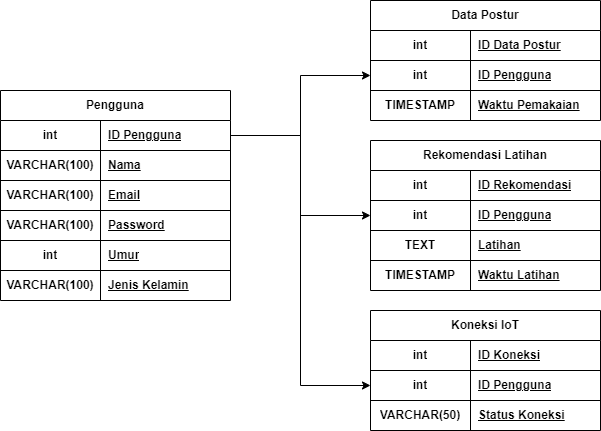

The diagram above was exported from draw.io. Its source (the exported page's mxGraphModel, read from the mxfile embedded in the PNG):
<mxGraphModel dx="993" dy="528" grid="1" gridSize="10" guides="1" tooltips="1" connect="1" arrows="1" fold="1" page="1" pageScale="1" pageWidth="827" pageHeight="1169" math="0" shadow="0">
  <root>
    <mxCell id="0" />
    <mxCell id="1" parent="0" />
    <mxCell id="2" value="Pengguna" style="shape=table;startSize=30;container=1;collapsible=1;childLayout=tableLayout;fixedRows=1;rowLines=0;fontStyle=1;align=center;resizeLast=1;html=1;whiteSpace=wrap;" vertex="1" parent="1">
      <mxGeometry x="70" y="140" width="230" height="210" as="geometry" />
    </mxCell>
    <mxCell id="3" value="" style="shape=tableRow;horizontal=0;startSize=0;swimlaneHead=0;swimlaneBody=0;fillColor=none;collapsible=0;dropTarget=0;points=[[0,0.5],[1,0.5]];portConstraint=eastwest;top=0;left=0;right=0;bottom=1;html=1;" vertex="1" parent="2">
      <mxGeometry y="30" width="230" height="30" as="geometry" />
    </mxCell>
    <mxCell id="4" value="int" style="shape=partialRectangle;connectable=0;fillColor=none;top=0;left=0;bottom=0;right=0;fontStyle=1;overflow=hidden;html=1;whiteSpace=wrap;" vertex="1" parent="3">
      <mxGeometry width="100" height="30" as="geometry">
        <mxRectangle width="100" height="30" as="alternateBounds" />
      </mxGeometry>
    </mxCell>
    <mxCell id="5" value="ID Pengguna" style="shape=partialRectangle;connectable=0;fillColor=none;top=0;left=0;bottom=0;right=0;align=left;spacingLeft=6;fontStyle=5;overflow=hidden;html=1;whiteSpace=wrap;" vertex="1" parent="3">
      <mxGeometry x="100" width="130" height="30" as="geometry">
        <mxRectangle width="130" height="30" as="alternateBounds" />
      </mxGeometry>
    </mxCell>
    <mxCell id="6" style="shape=tableRow;horizontal=0;startSize=0;swimlaneHead=0;swimlaneBody=0;fillColor=none;collapsible=0;dropTarget=0;points=[[0,0.5],[1,0.5]];portConstraint=eastwest;top=0;left=0;right=0;bottom=1;html=1;flipV=1;flipH=0;" vertex="1" parent="2">
      <mxGeometry y="60" width="230" height="30" as="geometry" />
    </mxCell>
    <mxCell id="7" value="VARCHAR(100)" style="shape=partialRectangle;connectable=0;fillColor=none;top=0;left=0;bottom=0;right=0;fontStyle=1;overflow=hidden;html=1;whiteSpace=wrap;" vertex="1" parent="6">
      <mxGeometry width="100" height="30" as="geometry">
        <mxRectangle width="100" height="30" as="alternateBounds" />
      </mxGeometry>
    </mxCell>
    <mxCell id="8" value="Nama" style="shape=partialRectangle;connectable=0;fillColor=none;top=0;left=0;bottom=0;right=0;align=left;spacingLeft=6;fontStyle=5;overflow=hidden;html=1;whiteSpace=wrap;" vertex="1" parent="6">
      <mxGeometry x="100" width="130" height="30" as="geometry">
        <mxRectangle width="130" height="30" as="alternateBounds" />
      </mxGeometry>
    </mxCell>
    <mxCell id="9" style="shape=tableRow;horizontal=0;startSize=0;swimlaneHead=0;swimlaneBody=0;fillColor=none;collapsible=0;dropTarget=0;points=[[0,0.5],[1,0.5]];portConstraint=eastwest;top=0;left=0;right=0;bottom=1;html=1;flipV=1;flipH=0;" vertex="1" parent="2">
      <mxGeometry y="90" width="230" height="30" as="geometry" />
    </mxCell>
    <mxCell id="10" value="VARCHAR(100)" style="shape=partialRectangle;connectable=0;fillColor=none;top=0;left=0;bottom=0;right=0;fontStyle=1;overflow=hidden;html=1;whiteSpace=wrap;" vertex="1" parent="9">
      <mxGeometry width="100" height="30" as="geometry">
        <mxRectangle width="100" height="30" as="alternateBounds" />
      </mxGeometry>
    </mxCell>
    <mxCell id="11" value="Email" style="shape=partialRectangle;connectable=0;fillColor=none;top=0;left=0;bottom=0;right=0;align=left;spacingLeft=6;fontStyle=5;overflow=hidden;html=1;whiteSpace=wrap;" vertex="1" parent="9">
      <mxGeometry x="100" width="130" height="30" as="geometry">
        <mxRectangle width="130" height="30" as="alternateBounds" />
      </mxGeometry>
    </mxCell>
    <mxCell id="12" style="shape=tableRow;horizontal=0;startSize=0;swimlaneHead=0;swimlaneBody=0;fillColor=none;collapsible=0;dropTarget=0;points=[[0,0.5],[1,0.5]];portConstraint=eastwest;top=0;left=0;right=0;bottom=1;html=1;flipV=1;flipH=0;" vertex="1" parent="2">
      <mxGeometry y="120" width="230" height="30" as="geometry" />
    </mxCell>
    <mxCell id="13" value="VARCHAR(100)" style="shape=partialRectangle;connectable=0;fillColor=none;top=0;left=0;bottom=0;right=0;fontStyle=1;overflow=hidden;html=1;whiteSpace=wrap;" vertex="1" parent="12">
      <mxGeometry width="100" height="30" as="geometry">
        <mxRectangle width="100" height="30" as="alternateBounds" />
      </mxGeometry>
    </mxCell>
    <mxCell id="14" value="Password" style="shape=partialRectangle;connectable=0;fillColor=none;top=0;left=0;bottom=0;right=0;align=left;spacingLeft=6;fontStyle=5;overflow=hidden;html=1;whiteSpace=wrap;" vertex="1" parent="12">
      <mxGeometry x="100" width="130" height="30" as="geometry">
        <mxRectangle width="130" height="30" as="alternateBounds" />
      </mxGeometry>
    </mxCell>
    <mxCell id="15" style="shape=tableRow;horizontal=0;startSize=0;swimlaneHead=0;swimlaneBody=0;fillColor=none;collapsible=0;dropTarget=0;points=[[0,0.5],[1,0.5]];portConstraint=eastwest;top=0;left=0;right=0;bottom=1;html=1;flipV=1;flipH=0;" vertex="1" parent="2">
      <mxGeometry y="150" width="230" height="30" as="geometry" />
    </mxCell>
    <mxCell id="16" value="int" style="shape=partialRectangle;connectable=0;fillColor=none;top=0;left=0;bottom=0;right=0;fontStyle=1;overflow=hidden;html=1;whiteSpace=wrap;" vertex="1" parent="15">
      <mxGeometry width="100" height="30" as="geometry">
        <mxRectangle width="100" height="30" as="alternateBounds" />
      </mxGeometry>
    </mxCell>
    <mxCell id="17" value="Umur" style="shape=partialRectangle;connectable=0;fillColor=none;top=0;left=0;bottom=0;right=0;align=left;spacingLeft=6;fontStyle=5;overflow=hidden;html=1;whiteSpace=wrap;" vertex="1" parent="15">
      <mxGeometry x="100" width="130" height="30" as="geometry">
        <mxRectangle width="130" height="30" as="alternateBounds" />
      </mxGeometry>
    </mxCell>
    <mxCell id="18" style="shape=tableRow;horizontal=0;startSize=0;swimlaneHead=0;swimlaneBody=0;fillColor=none;collapsible=0;dropTarget=0;points=[[0,0.5],[1,0.5]];portConstraint=eastwest;top=0;left=0;right=0;bottom=1;html=1;flipV=1;flipH=0;" vertex="1" parent="2">
      <mxGeometry y="180" width="230" height="30" as="geometry" />
    </mxCell>
    <mxCell id="19" value="VARCHAR(100)" style="shape=partialRectangle;connectable=0;fillColor=none;top=0;left=0;bottom=0;right=0;fontStyle=1;overflow=hidden;html=1;whiteSpace=wrap;" vertex="1" parent="18">
      <mxGeometry width="100" height="30" as="geometry">
        <mxRectangle width="100" height="30" as="alternateBounds" />
      </mxGeometry>
    </mxCell>
    <mxCell id="20" value="Jenis Kelamin" style="shape=partialRectangle;connectable=0;fillColor=none;top=0;left=0;bottom=0;right=0;align=left;spacingLeft=6;fontStyle=5;overflow=hidden;html=1;whiteSpace=wrap;" vertex="1" parent="18">
      <mxGeometry x="100" width="130" height="30" as="geometry">
        <mxRectangle width="130" height="30" as="alternateBounds" />
      </mxGeometry>
    </mxCell>
    <mxCell id="21" value="Data Postur" style="shape=table;startSize=30;container=1;collapsible=1;childLayout=tableLayout;fixedRows=1;rowLines=0;fontStyle=1;align=center;resizeLast=1;html=1;whiteSpace=wrap;" vertex="1" parent="1">
      <mxGeometry x="440" y="50" width="230" height="120" as="geometry" />
    </mxCell>
    <mxCell id="22" value="" style="shape=tableRow;horizontal=0;startSize=0;swimlaneHead=0;swimlaneBody=0;fillColor=none;collapsible=0;dropTarget=0;points=[[0,0.5],[1,0.5]];portConstraint=eastwest;top=0;left=0;right=0;bottom=1;html=1;" vertex="1" parent="21">
      <mxGeometry y="30" width="230" height="30" as="geometry" />
    </mxCell>
    <mxCell id="23" value="int" style="shape=partialRectangle;connectable=0;fillColor=none;top=0;left=0;bottom=0;right=0;fontStyle=1;overflow=hidden;html=1;whiteSpace=wrap;" vertex="1" parent="22">
      <mxGeometry width="100" height="30" as="geometry">
        <mxRectangle width="100" height="30" as="alternateBounds" />
      </mxGeometry>
    </mxCell>
    <mxCell id="24" value="ID Data Postur" style="shape=partialRectangle;connectable=0;fillColor=none;top=0;left=0;bottom=0;right=0;align=left;spacingLeft=6;fontStyle=5;overflow=hidden;html=1;whiteSpace=wrap;" vertex="1" parent="22">
      <mxGeometry x="100" width="130" height="30" as="geometry">
        <mxRectangle width="130" height="30" as="alternateBounds" />
      </mxGeometry>
    </mxCell>
    <mxCell id="25" style="shape=tableRow;horizontal=0;startSize=0;swimlaneHead=0;swimlaneBody=0;fillColor=none;collapsible=0;dropTarget=0;points=[[0,0.5],[1,0.5]];portConstraint=eastwest;top=0;left=0;right=0;bottom=1;html=1;flipV=1;flipH=0;" vertex="1" parent="21">
      <mxGeometry y="60" width="230" height="30" as="geometry" />
    </mxCell>
    <mxCell id="26" value="int" style="shape=partialRectangle;connectable=0;fillColor=none;top=0;left=0;bottom=0;right=0;fontStyle=1;overflow=hidden;html=1;whiteSpace=wrap;" vertex="1" parent="25">
      <mxGeometry width="100" height="30" as="geometry">
        <mxRectangle width="100" height="30" as="alternateBounds" />
      </mxGeometry>
    </mxCell>
    <mxCell id="27" value="ID Pengguna" style="shape=partialRectangle;connectable=0;fillColor=none;top=0;left=0;bottom=0;right=0;align=left;spacingLeft=6;fontStyle=5;overflow=hidden;html=1;whiteSpace=wrap;" vertex="1" parent="25">
      <mxGeometry x="100" width="130" height="30" as="geometry">
        <mxRectangle width="130" height="30" as="alternateBounds" />
      </mxGeometry>
    </mxCell>
    <mxCell id="28" style="shape=tableRow;horizontal=0;startSize=0;swimlaneHead=0;swimlaneBody=0;fillColor=none;collapsible=0;dropTarget=0;points=[[0,0.5],[1,0.5]];portConstraint=eastwest;top=0;left=0;right=0;bottom=1;html=1;flipV=1;flipH=0;" vertex="1" parent="21">
      <mxGeometry y="90" width="230" height="30" as="geometry" />
    </mxCell>
    <mxCell id="29" value="TIMESTAMP" style="shape=partialRectangle;connectable=0;fillColor=none;top=0;left=0;bottom=0;right=0;fontStyle=1;overflow=hidden;html=1;whiteSpace=wrap;" vertex="1" parent="28">
      <mxGeometry width="100" height="30" as="geometry">
        <mxRectangle width="100" height="30" as="alternateBounds" />
      </mxGeometry>
    </mxCell>
    <mxCell id="30" value="Waktu Pemakaian" style="shape=partialRectangle;connectable=0;fillColor=none;top=0;left=0;bottom=0;right=0;align=left;spacingLeft=6;fontStyle=5;overflow=hidden;html=1;whiteSpace=wrap;" vertex="1" parent="28">
      <mxGeometry x="100" width="130" height="30" as="geometry">
        <mxRectangle width="130" height="30" as="alternateBounds" />
      </mxGeometry>
    </mxCell>
    <mxCell id="31" value="Rekomendasi Latihan" style="shape=table;startSize=30;container=1;collapsible=1;childLayout=tableLayout;fixedRows=1;rowLines=0;fontStyle=1;align=center;resizeLast=1;html=1;whiteSpace=wrap;" vertex="1" parent="1">
      <mxGeometry x="440" y="190" width="230" height="150" as="geometry" />
    </mxCell>
    <mxCell id="32" value="" style="shape=tableRow;horizontal=0;startSize=0;swimlaneHead=0;swimlaneBody=0;fillColor=none;collapsible=0;dropTarget=0;points=[[0,0.5],[1,0.5]];portConstraint=eastwest;top=0;left=0;right=0;bottom=1;html=1;" vertex="1" parent="31">
      <mxGeometry y="30" width="230" height="30" as="geometry" />
    </mxCell>
    <mxCell id="33" value="int" style="shape=partialRectangle;connectable=0;fillColor=none;top=0;left=0;bottom=0;right=0;fontStyle=1;overflow=hidden;html=1;whiteSpace=wrap;" vertex="1" parent="32">
      <mxGeometry width="100" height="30" as="geometry">
        <mxRectangle width="100" height="30" as="alternateBounds" />
      </mxGeometry>
    </mxCell>
    <mxCell id="34" value="ID Rekomendasi" style="shape=partialRectangle;connectable=0;fillColor=none;top=0;left=0;bottom=0;right=0;align=left;spacingLeft=6;fontStyle=5;overflow=hidden;html=1;whiteSpace=wrap;" vertex="1" parent="32">
      <mxGeometry x="100" width="130" height="30" as="geometry">
        <mxRectangle width="130" height="30" as="alternateBounds" />
      </mxGeometry>
    </mxCell>
    <mxCell id="35" style="shape=tableRow;horizontal=0;startSize=0;swimlaneHead=0;swimlaneBody=0;fillColor=none;collapsible=0;dropTarget=0;points=[[0,0.5],[1,0.5]];portConstraint=eastwest;top=0;left=0;right=0;bottom=1;html=1;flipV=1;flipH=0;" vertex="1" parent="31">
      <mxGeometry y="60" width="230" height="30" as="geometry" />
    </mxCell>
    <mxCell id="36" value="int" style="shape=partialRectangle;connectable=0;fillColor=none;top=0;left=0;bottom=0;right=0;fontStyle=1;overflow=hidden;html=1;whiteSpace=wrap;" vertex="1" parent="35">
      <mxGeometry width="100" height="30" as="geometry">
        <mxRectangle width="100" height="30" as="alternateBounds" />
      </mxGeometry>
    </mxCell>
    <mxCell id="37" value="ID Pengguna" style="shape=partialRectangle;connectable=0;fillColor=none;top=0;left=0;bottom=0;right=0;align=left;spacingLeft=6;fontStyle=5;overflow=hidden;html=1;whiteSpace=wrap;" vertex="1" parent="35">
      <mxGeometry x="100" width="130" height="30" as="geometry">
        <mxRectangle width="130" height="30" as="alternateBounds" />
      </mxGeometry>
    </mxCell>
    <mxCell id="38" style="shape=tableRow;horizontal=0;startSize=0;swimlaneHead=0;swimlaneBody=0;fillColor=none;collapsible=0;dropTarget=0;points=[[0,0.5],[1,0.5]];portConstraint=eastwest;top=0;left=0;right=0;bottom=1;html=1;flipV=1;flipH=0;" vertex="1" parent="31">
      <mxGeometry y="90" width="230" height="30" as="geometry" />
    </mxCell>
    <mxCell id="39" value="TEXT" style="shape=partialRectangle;connectable=0;fillColor=none;top=0;left=0;bottom=0;right=0;fontStyle=1;overflow=hidden;html=1;whiteSpace=wrap;" vertex="1" parent="38">
      <mxGeometry width="100" height="30" as="geometry">
        <mxRectangle width="100" height="30" as="alternateBounds" />
      </mxGeometry>
    </mxCell>
    <mxCell id="40" value="Latihan" style="shape=partialRectangle;connectable=0;fillColor=none;top=0;left=0;bottom=0;right=0;align=left;spacingLeft=6;fontStyle=5;overflow=hidden;html=1;whiteSpace=wrap;" vertex="1" parent="38">
      <mxGeometry x="100" width="130" height="30" as="geometry">
        <mxRectangle width="130" height="30" as="alternateBounds" />
      </mxGeometry>
    </mxCell>
    <mxCell id="41" style="shape=tableRow;horizontal=0;startSize=0;swimlaneHead=0;swimlaneBody=0;fillColor=none;collapsible=0;dropTarget=0;points=[[0,0.5],[1,0.5]];portConstraint=eastwest;top=0;left=0;right=0;bottom=1;html=1;flipV=1;flipH=0;" vertex="1" parent="31">
      <mxGeometry y="120" width="230" height="30" as="geometry" />
    </mxCell>
    <mxCell id="42" value="TIMESTAMP" style="shape=partialRectangle;connectable=0;fillColor=none;top=0;left=0;bottom=0;right=0;fontStyle=1;overflow=hidden;html=1;whiteSpace=wrap;" vertex="1" parent="41">
      <mxGeometry width="100" height="30" as="geometry">
        <mxRectangle width="100" height="30" as="alternateBounds" />
      </mxGeometry>
    </mxCell>
    <mxCell id="43" value="Waktu Latihan" style="shape=partialRectangle;connectable=0;fillColor=none;top=0;left=0;bottom=0;right=0;align=left;spacingLeft=6;fontStyle=5;overflow=hidden;html=1;whiteSpace=wrap;" vertex="1" parent="41">
      <mxGeometry x="100" width="130" height="30" as="geometry">
        <mxRectangle width="130" height="30" as="alternateBounds" />
      </mxGeometry>
    </mxCell>
    <mxCell id="44" value="Koneksi IoT" style="shape=table;startSize=30;container=1;collapsible=1;childLayout=tableLayout;fixedRows=1;rowLines=0;fontStyle=1;align=center;resizeLast=1;html=1;whiteSpace=wrap;" vertex="1" parent="1">
      <mxGeometry x="440" y="360" width="230" height="120" as="geometry" />
    </mxCell>
    <mxCell id="45" value="" style="shape=tableRow;horizontal=0;startSize=0;swimlaneHead=0;swimlaneBody=0;fillColor=none;collapsible=0;dropTarget=0;points=[[0,0.5],[1,0.5]];portConstraint=eastwest;top=0;left=0;right=0;bottom=1;html=1;" vertex="1" parent="44">
      <mxGeometry y="30" width="230" height="30" as="geometry" />
    </mxCell>
    <mxCell id="46" value="int" style="shape=partialRectangle;connectable=0;fillColor=none;top=0;left=0;bottom=0;right=0;fontStyle=1;overflow=hidden;html=1;whiteSpace=wrap;" vertex="1" parent="45">
      <mxGeometry width="100" height="30" as="geometry">
        <mxRectangle width="100" height="30" as="alternateBounds" />
      </mxGeometry>
    </mxCell>
    <mxCell id="47" value="ID Koneksi" style="shape=partialRectangle;connectable=0;fillColor=none;top=0;left=0;bottom=0;right=0;align=left;spacingLeft=6;fontStyle=5;overflow=hidden;html=1;whiteSpace=wrap;" vertex="1" parent="45">
      <mxGeometry x="100" width="130" height="30" as="geometry">
        <mxRectangle width="130" height="30" as="alternateBounds" />
      </mxGeometry>
    </mxCell>
    <mxCell id="48" style="shape=tableRow;horizontal=0;startSize=0;swimlaneHead=0;swimlaneBody=0;fillColor=none;collapsible=0;dropTarget=0;points=[[0,0.5],[1,0.5]];portConstraint=eastwest;top=0;left=0;right=0;bottom=1;html=1;flipV=1;flipH=0;" vertex="1" parent="44">
      <mxGeometry y="60" width="230" height="30" as="geometry" />
    </mxCell>
    <mxCell id="49" value="int" style="shape=partialRectangle;connectable=0;fillColor=none;top=0;left=0;bottom=0;right=0;fontStyle=1;overflow=hidden;html=1;whiteSpace=wrap;" vertex="1" parent="48">
      <mxGeometry width="100" height="30" as="geometry">
        <mxRectangle width="100" height="30" as="alternateBounds" />
      </mxGeometry>
    </mxCell>
    <mxCell id="50" value="ID Pengguna" style="shape=partialRectangle;connectable=0;fillColor=none;top=0;left=0;bottom=0;right=0;align=left;spacingLeft=6;fontStyle=5;overflow=hidden;html=1;whiteSpace=wrap;" vertex="1" parent="48">
      <mxGeometry x="100" width="130" height="30" as="geometry">
        <mxRectangle width="130" height="30" as="alternateBounds" />
      </mxGeometry>
    </mxCell>
    <mxCell id="51" style="shape=tableRow;horizontal=0;startSize=0;swimlaneHead=0;swimlaneBody=0;fillColor=none;collapsible=0;dropTarget=0;points=[[0,0.5],[1,0.5]];portConstraint=eastwest;top=0;left=0;right=0;bottom=1;html=1;flipV=1;flipH=0;" vertex="1" parent="44">
      <mxGeometry y="90" width="230" height="30" as="geometry" />
    </mxCell>
    <mxCell id="52" value="VARCHAR(50)" style="shape=partialRectangle;connectable=0;fillColor=none;top=0;left=0;bottom=0;right=0;fontStyle=1;overflow=hidden;html=1;whiteSpace=wrap;" vertex="1" parent="51">
      <mxGeometry width="100" height="30" as="geometry">
        <mxRectangle width="100" height="30" as="alternateBounds" />
      </mxGeometry>
    </mxCell>
    <mxCell id="53" value="Status Koneksi" style="shape=partialRectangle;connectable=0;fillColor=none;top=0;left=0;bottom=0;right=0;align=left;spacingLeft=6;fontStyle=5;overflow=hidden;html=1;whiteSpace=wrap;" vertex="1" parent="51">
      <mxGeometry x="100" width="130" height="30" as="geometry">
        <mxRectangle width="130" height="30" as="alternateBounds" />
      </mxGeometry>
    </mxCell>
    <mxCell id="54" style="edgeStyle=orthogonalEdgeStyle;rounded=0;orthogonalLoop=1;jettySize=auto;html=1;entryX=0;entryY=0.5;entryDx=0;entryDy=0;" edge="1" source="3" target="25" parent="1">
      <mxGeometry relative="1" as="geometry" />
    </mxCell>
    <mxCell id="55" style="edgeStyle=orthogonalEdgeStyle;rounded=0;orthogonalLoop=1;jettySize=auto;html=1;" edge="1" source="3" target="35" parent="1">
      <mxGeometry relative="1" as="geometry" />
    </mxCell>
    <mxCell id="56" style="edgeStyle=orthogonalEdgeStyle;rounded=0;orthogonalLoop=1;jettySize=auto;html=1;entryX=0;entryY=0.5;entryDx=0;entryDy=0;" edge="1" source="3" target="48" parent="1">
      <mxGeometry relative="1" as="geometry" />
    </mxCell>
  </root>
</mxGraphModel>